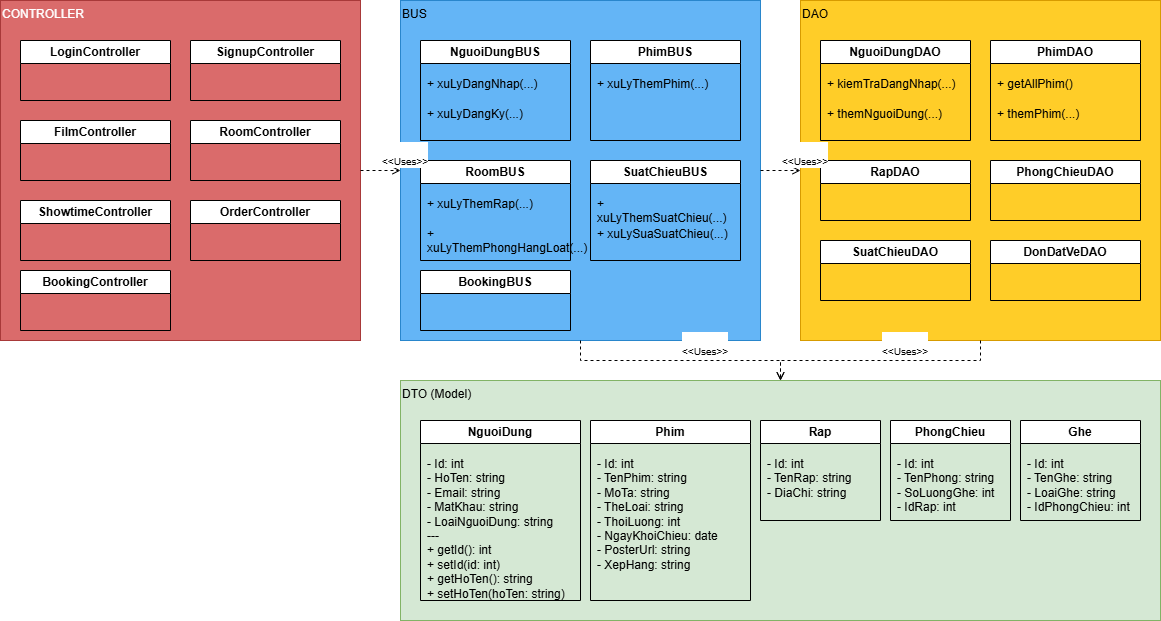

The diagram above was exported from draw.io. Its source (the exported page's mxGraphModel, read from the mxfile embedded in the PNG):
<mxGraphModel dx="1259" dy="556" grid="1" gridSize="10" guides="1" tooltips="1" connect="1" arrows="1" fold="1" page="1" pageScale="1" pageWidth="1654" pageHeight="1169" math="0" shadow="0">
  <root>
    <mxCell id="0" />
    <mxCell id="1" parent="0" />
    <mxCell id="pkg-controller" value="CONTROLLER" style="shape=package;whiteSpace=wrap;html=1;align=left;verticalAlign=top;fillColor=#da6b6b;strokeColor=#a83939;fontColor=#ffffff;" parent="1" vertex="1">
      <mxGeometry x="60" y="40" width="360" height="340" as="geometry" />
    </mxCell>
    <mxCell id="class-login-controller" value="LoginController" style="swimlane;whiteSpace=wrap;html=1;fontStyle=1" parent="pkg-controller" vertex="1">
      <mxGeometry x="20" y="40" width="150" height="60" as="geometry" />
    </mxCell>
    <mxCell id="class-signup-controller" value="SignupController" style="swimlane;whiteSpace=wrap;html=1;fontStyle=1" parent="pkg-controller" vertex="1">
      <mxGeometry x="190" y="40" width="150" height="60" as="geometry" />
    </mxCell>
    <mxCell id="class-film-controller" value="FilmController" style="swimlane;whiteSpace=wrap;html=1;fontStyle=1" parent="pkg-controller" vertex="1">
      <mxGeometry x="20" y="120" width="150" height="60" as="geometry" />
    </mxCell>
    <mxCell id="class-room-controller" value="RoomController" style="swimlane;whiteSpace=wrap;html=1;fontStyle=1" parent="pkg-controller" vertex="1">
      <mxGeometry x="190" y="120" width="150" height="60" as="geometry" />
    </mxCell>
    <mxCell id="class-showtime-controller" value="ShowtimeController" style="swimlane;whiteSpace=wrap;html=1;fontStyle=1" parent="pkg-controller" vertex="1">
      <mxGeometry x="20" y="200" width="150" height="60" as="geometry" />
    </mxCell>
    <mxCell id="class-order-controller" value="OrderController" style="swimlane;whiteSpace=wrap;html=1;fontStyle=1" parent="pkg-controller" vertex="1">
      <mxGeometry x="190" y="200" width="150" height="60" as="geometry" />
    </mxCell>
    <mxCell id="class-booking-controller" value="BookingController" style="swimlane;whiteSpace=wrap;html=1;fontStyle=1" parent="pkg-controller" vertex="1">
      <mxGeometry x="20" y="270" width="150" height="60" as="geometry" />
    </mxCell>
    <mxCell id="pkg-bus" value="BUS" style="shape=package;whiteSpace=wrap;html=1;align=left;verticalAlign=top;fillColor=#64b5f6;strokeColor=#2986cc;" parent="1" vertex="1">
      <mxGeometry x="460" y="40" width="360" height="340" as="geometry" />
    </mxCell>
    <mxCell id="class-user-bus" value="NguoiDungBUS" style="swimlane;whiteSpace=wrap;html=1;" parent="pkg-bus" vertex="1">
      <mxGeometry x="20" y="40" width="150" height="100" as="geometry" />
    </mxCell>
    <mxCell id="method-login-bus" value="+ xuLyDangNhap(...)" style="text;strokeColor=none;fillColor=none;align=left;verticalAlign=top;html=1;whiteSpace=wrap;rounded=0;" parent="class-user-bus" vertex="1">
      <mxGeometry x="5" y="30" width="140" height="30" as="geometry" />
    </mxCell>
    <mxCell id="method-signup-bus" value="+ xuLyDangKy(...)" style="text;strokeColor=none;fillColor=none;align=left;verticalAlign=top;html=1;whiteSpace=wrap;rounded=0;" parent="class-user-bus" vertex="1">
      <mxGeometry x="5" y="60" width="140" height="30" as="geometry" />
    </mxCell>
    <mxCell id="class-film-bus" value="PhimBUS" style="swimlane;whiteSpace=wrap;html=1;" parent="pkg-bus" vertex="1">
      <mxGeometry x="190" y="40" width="150" height="100" as="geometry" />
    </mxCell>
    <mxCell id="method-film-bus" value="+ xuLyThemPhim(...)" style="text;strokeColor=none;fillColor=none;align=left;verticalAlign=top;html=1;whiteSpace=wrap;rounded=0;" parent="class-film-bus" vertex="1">
      <mxGeometry x="5" y="30" width="140" height="30" as="geometry" />
    </mxCell>
    <mxCell id="class-room-bus" value="RoomBUS" style="swimlane;whiteSpace=wrap;html=1;" parent="pkg-bus" vertex="1">
      <mxGeometry x="20" y="160" width="150" height="100" as="geometry" />
    </mxCell>
    <mxCell id="method-room-bus1" value="+ xuLyThemRap(...)" style="text;strokeColor=none;fillColor=none;align=left;verticalAlign=top;html=1;whiteSpace=wrap;rounded=0;" parent="class-room-bus" vertex="1">
      <mxGeometry x="5" y="30" width="140" height="30" as="geometry" />
    </mxCell>
    <mxCell id="method-room-bus2" value="+ xuLyThemPhongHangLoat(...)" style="text;strokeColor=none;fillColor=none;align=left;verticalAlign=top;html=1;whiteSpace=wrap;rounded=0;" parent="class-room-bus" vertex="1">
      <mxGeometry x="5" y="60" width="140" height="30" as="geometry" />
    </mxCell>
    <mxCell id="class-showtime-bus" value="SuatChieuBUS" style="swimlane;whiteSpace=wrap;html=1;" parent="pkg-bus" vertex="1">
      <mxGeometry x="190" y="160" width="150" height="100" as="geometry" />
    </mxCell>
    <mxCell id="method-sc-bus1" value="+ xuLyThemSuatChieu(...)" style="text;strokeColor=none;fillColor=none;align=left;verticalAlign=top;html=1;whiteSpace=wrap;rounded=0;" parent="class-showtime-bus" vertex="1">
      <mxGeometry x="5" y="30" width="140" height="30" as="geometry" />
    </mxCell>
    <mxCell id="method-sc-bus2" value="+ xuLySuaSuatChieu(...)" style="text;strokeColor=none;fillColor=none;align=left;verticalAlign=top;html=1;whiteSpace=wrap;rounded=0;" parent="class-showtime-bus" vertex="1">
      <mxGeometry x="5" y="60" width="140" height="30" as="geometry" />
    </mxCell>
    <mxCell id="class-booking-bus" value="BookingBUS" style="swimlane;whiteSpace=wrap;html=1;" parent="pkg-bus" vertex="1">
      <mxGeometry x="20" y="270" width="150" height="60" as="geometry" />
    </mxCell>
    <mxCell id="pkg-dao" value="DAO" style="shape=package;whiteSpace=wrap;html=1;align=left;verticalAlign=top;fillColor=#ffcd28;strokeColor=#d79b00;" parent="1" vertex="1">
      <mxGeometry x="860" y="40" width="360" height="340" as="geometry" />
    </mxCell>
    <mxCell id="class-user-dao" value="NguoiDungDAO" style="swimlane;whiteSpace=wrap;html=1;" parent="pkg-dao" vertex="1">
      <mxGeometry x="20" y="40" width="150" height="100" as="geometry" />
    </mxCell>
    <mxCell id="method-user-dao1" value="+ kiemTraDangNhap(...)" style="text;strokeColor=none;fillColor=none;align=left;verticalAlign=top;html=1;whiteSpace=wrap;rounded=0;" parent="class-user-dao" vertex="1">
      <mxGeometry x="5" y="30" width="140" height="30" as="geometry" />
    </mxCell>
    <mxCell id="method-user-dao2" value="+ themNguoiDung(...)" style="text;strokeColor=none;fillColor=none;align=left;verticalAlign=top;html=1;whiteSpace=wrap;rounded=0;" parent="class-user-dao" vertex="1">
      <mxGeometry x="5" y="60" width="140" height="30" as="geometry" />
    </mxCell>
    <mxCell id="class-film-dao" value="PhimDAO" style="swimlane;whiteSpace=wrap;html=1;" parent="pkg-dao" vertex="1">
      <mxGeometry x="190" y="40" width="150" height="100" as="geometry" />
    </mxCell>
    <mxCell id="method-film-dao1" value="+ getAllPhim()" style="text;strokeColor=none;fillColor=none;align=left;verticalAlign=top;html=1;whiteSpace=wrap;rounded=0;" parent="class-film-dao" vertex="1">
      <mxGeometry x="5" y="30" width="140" height="30" as="geometry" />
    </mxCell>
    <mxCell id="method-film-dao2" value="+ themPhim(...)" style="text;strokeColor=none;fillColor=none;align=left;verticalAlign=top;html=1;whiteSpace=wrap;rounded=0;" parent="class-film-dao" vertex="1">
      <mxGeometry x="5" y="60" width="140" height="30" as="geometry" />
    </mxCell>
    <mxCell id="class-rap-dao" value="RapDAO" style="swimlane;whiteSpace=wrap;html=1;" parent="pkg-dao" vertex="1">
      <mxGeometry x="20" y="160" width="150" height="60" as="geometry" />
    </mxCell>
    <mxCell id="class-phong-dao" value="PhongChieuDAO" style="swimlane;whiteSpace=wrap;html=1;" parent="pkg-dao" vertex="1">
      <mxGeometry x="190" y="160" width="150" height="60" as="geometry" />
    </mxCell>
    <mxCell id="class-sc-dao" value="SuatChieuDAO" style="swimlane;whiteSpace=wrap;html=1;" parent="pkg-dao" vertex="1">
      <mxGeometry x="20" y="240" width="150" height="60" as="geometry" />
    </mxCell>
    <mxCell id="class-dondatve-dao" value="DonDatVeDAO" style="swimlane;whiteSpace=wrap;html=1;" parent="pkg-dao" vertex="1">
      <mxGeometry x="190" y="240" width="150" height="60" as="geometry" />
    </mxCell>
    <mxCell id="pkg-dto" value="DTO (Model)" style="shape=package;whiteSpace=wrap;html=1;align=left;verticalAlign=top;fillColor=#d5e8d4;strokeColor=#82b366;" parent="1" vertex="1">
      <mxGeometry x="460" y="420" width="760" height="240" as="geometry" />
    </mxCell>
    <mxCell id="class-user-dto" value="NguoiDung" style="swimlane;whiteSpace=wrap;html=1;" parent="pkg-dto" vertex="1">
      <mxGeometry x="20" y="40" width="160" height="180" as="geometry" />
    </mxCell>
    <mxCell id="prop-user-dto" value="- Id: int&#10;- HoTen: string&#10;- Email: string&#10;- MatKhau: string&#10;- LoaiNguoiDung: string&#10;---&#10;+ getId(): int&#10;+ setId(id: int)&#10;+ getHoTen(): string&#10;+ setHoTen(hoTen: string)" style="text;strokeColor=none;fillColor=none;align=left;verticalAlign=top;html=1;whiteSpace=wrap;rounded=0;" parent="class-user-dto" vertex="1">
      <mxGeometry x="5" y="30" width="150" height="140" as="geometry" />
    </mxCell>
    <mxCell id="class-film-dto" value="Phim" style="swimlane;whiteSpace=wrap;html=1;" parent="pkg-dto" vertex="1">
      <mxGeometry x="190" y="40" width="160" height="180" as="geometry" />
    </mxCell>
    <mxCell id="prop-film-dto" value="- Id: int&#10;- TenPhim: string&#10;- MoTa: string&#10;- TheLoai: string&#10;- ThoiLuong: int&#10;- NgayKhoiChieu: date&#10;- PosterUrl: string&#10;- XepHang: string" style="text;strokeColor=none;fillColor=none;align=left;verticalAlign=top;html=1;whiteSpace=wrap;rounded=0;" parent="class-film-dto" vertex="1">
      <mxGeometry x="5" y="30" width="150" height="140" as="geometry" />
    </mxCell>
    <mxCell id="class-rap-dto" value="Rap" style="swimlane;whiteSpace=wrap;html=1;" parent="pkg-dto" vertex="1">
      <mxGeometry x="360" y="40" width="120" height="100" as="geometry" />
    </mxCell>
    <mxCell id="prop-rap-dto" value="- Id: int&#10;- TenRap: string&#10;- DiaChi: string" style="text;strokeColor=none;fillColor=none;align=left;verticalAlign=top;html=1;whiteSpace=wrap;rounded=0;" parent="class-rap-dto" vertex="1">
      <mxGeometry x="5" y="30" width="110" height="60" as="geometry" />
    </mxCell>
    <mxCell id="class-phong-dto" value="PhongChieu" style="swimlane;whiteSpace=wrap;html=1;" parent="pkg-dto" vertex="1">
      <mxGeometry x="490" y="40" width="120" height="100" as="geometry" />
    </mxCell>
    <mxCell id="prop-phong-dto" value="- Id: int&#10;- TenPhong: string&#10;- SoLuongGhe: int&#10;- IdRap: int" style="text;strokeColor=none;fillColor=none;align=left;verticalAlign=top;html=1;whiteSpace=wrap;rounded=0;" parent="class-phong-dto" vertex="1">
      <mxGeometry x="5" y="30" width="110" height="70" as="geometry" />
    </mxCell>
    <mxCell id="class-ghe-dto" value="Ghe" style="swimlane;whiteSpace=wrap;html=1;" parent="pkg-dto" vertex="1">
      <mxGeometry x="620" y="40" width="120" height="100" as="geometry" />
    </mxCell>
    <mxCell id="prop-ghe-dto" value="- Id: int&#10;- TenGhe: string&#10;- LoaiGhe: string&#10;- IdPhongChieu: int" style="text;strokeColor=none;fillColor=none;align=left;verticalAlign=top;html=1;whiteSpace=wrap;rounded=0;" parent="class-ghe-dto" vertex="1">
      <mxGeometry x="5" y="30" width="110" height="70" as="geometry" />
    </mxCell>
    <mxCell id="rel-c-b" value="&lt;br&gt;&lt;font style=&quot;font-size: 10px;&quot;&gt;&amp;lt;&amp;lt;Uses&amp;gt;&amp;gt;&lt;/font&gt;" style="endArrow=open;endFill=0;dashed=1;html=1;rounded=0;edgeStyle=orthogonalEdgeStyle;align=left;verticalAlign=bottom;" parent="1" source="pkg-controller" target="pkg-bus" edge="1">
      <mxGeometry relative="1" as="geometry" />
    </mxCell>
    <mxCell id="rel-b-d" value="&lt;br&gt;&lt;font style=&quot;font-size: 10px;&quot;&gt;&amp;lt;&amp;lt;Uses&amp;gt;&amp;gt;&lt;/font&gt;" style="endArrow=open;endFill=0;dashed=1;html=1;rounded=0;edgeStyle=orthogonalEdgeStyle;align=left;verticalAlign=bottom;" parent="1" source="pkg-bus" target="pkg-dao" edge="1">
      <mxGeometry relative="1" as="geometry" />
    </mxCell>
    <mxCell id="rel-b-dto" value="&lt;br&gt;&lt;font style=&quot;font-size: 10px;&quot;&gt;&amp;lt;&amp;lt;Uses&amp;gt;&amp;gt;&lt;/font&gt;" style="endArrow=open;endFill=0;dashed=1;html=1;rounded=0;edgeStyle=orthogonalEdgeStyle;align=left;verticalAlign=bottom;" parent="1" source="pkg-bus" target="pkg-dto" edge="1">
      <mxGeometry relative="1" as="geometry" />
    </mxCell>
    <mxCell id="rel-d-dto" value="&lt;br&gt;&lt;font style=&quot;font-size: 10px;&quot;&gt;&amp;lt;&amp;lt;Uses&amp;gt;&amp;gt;&lt;/font&gt;" style="endArrow=open;endFill=0;dashed=1;html=1;rounded=0;edgeStyle=orthogonalEdgeStyle;align=left;verticalAlign=bottom;" parent="1" source="pkg-dao" target="pkg-dto" edge="1">
      <mxGeometry relative="1" as="geometry" />
    </mxCell>
  </root>
</mxGraphModel>